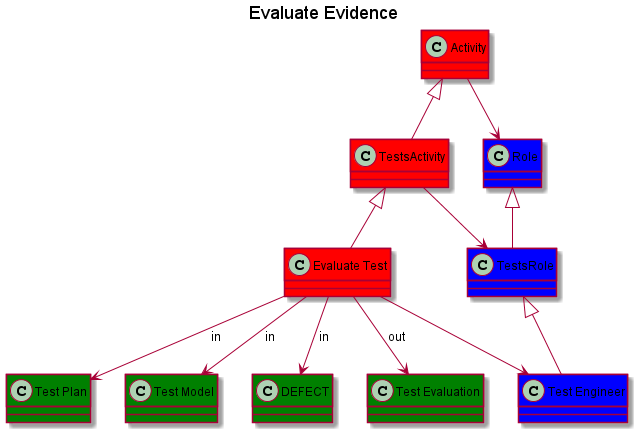

The diagram above was rendered by PlantUML. Its source (embedded in the PNG):
@startuml
title Evaluate Evidence
class Activity #red
Activity <|-- TestsActivity
Activity --> Role

class "Test Plan" as TestPlan #green
class "Test Model" as TestModel #green
class DEFECT #green
class "Test Evaluation" as TestEvaluation #green

class TestsActivity #red
TestsActivity --> TestsRole

class "Evaluate Test" as EvaluateTest #red
TestsActivity <|-- EvaluateTest

EvaluateTest --> TestPlan :in
EvaluateTest --> TestModel :in
EvaluateTest --> DEFECT :in
EvaluateTest --> TestEvaluation :out

class Role #blue
class TestsRole #blue
class "Test Engineer" as TestEngineer #blue

EvaluateTest --> TestEngineer

Role <|-- TestsRole
TestsRole <|-- TestEngineer
@enduml